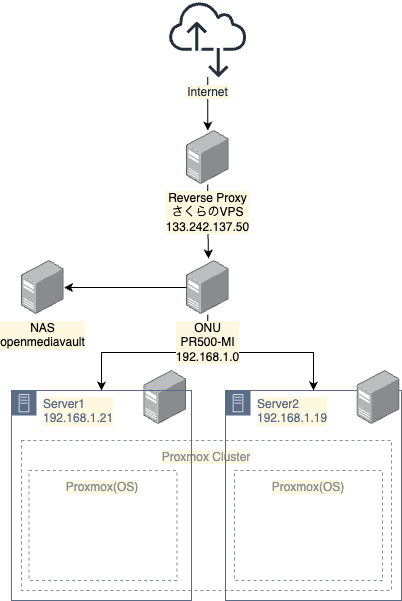

The diagram above was exported from draw.io. Its source (the exported page's mxGraphModel, read from the mxfile embedded in the PNG):
<mxGraphModel dx="1392" dy="655" grid="1" gridSize="10" guides="1" tooltips="1" connect="1" arrows="1" fold="1" page="1" pageScale="1" pageWidth="827" pageHeight="1169" math="0" shadow="0">
  <root>
    <mxCell id="0" />
    <mxCell id="1" parent="0" />
    <mxCell id="4" value="&lt;span style=&quot;&quot;&gt;Proxmox Cluster&lt;/span&gt;" style="outlineConnect=0;gradientColor=none;html=1;whiteSpace=wrap;fontSize=12;fontStyle=0;strokeColor=#879196;fillColor=none;verticalAlign=top;align=center;fontColor=#879196;dashed=1;spacingTop=3;labelBackgroundColor=#FFF8E1;" vertex="1" parent="1">
      <mxGeometry x="270" y="590" width="370" height="150" as="geometry" />
    </mxCell>
    <mxCell id="zRD6f0RcRHJXN4yNybXZ-14" style="edgeStyle=orthogonalEdgeStyle;rounded=0;orthogonalLoop=1;jettySize=auto;html=1;entryX=0.516;entryY=-0.037;entryDx=0;entryDy=0;entryPerimeter=0;labelBackgroundColor=#FFF8E1;" parent="1" source="zRD6f0RcRHJXN4yNybXZ-1" edge="1" target="nfN4Tk05xwhuRDfNfotM-1">
      <mxGeometry relative="1" as="geometry">
        <mxPoint x="570" y="410" as="targetPoint" />
      </mxGeometry>
    </mxCell>
    <mxCell id="zRD6f0RcRHJXN4yNybXZ-1" value="Reverse Proxy&lt;br&gt;さくらのVPS&lt;br&gt;133.242.137.50" style="points=[];aspect=fixed;html=1;align=center;shadow=0;dashed=0;image;image=img/lib/allied_telesis/computer_and_terminals/Server_Desktop.svg;labelBackgroundColor=#FFF8E1;" parent="1" vertex="1">
      <mxGeometry x="435.00000000000006" y="280" width="42.599999999999994" height="54" as="geometry" />
    </mxCell>
    <mxCell id="zRD6f0RcRHJXN4yNybXZ-3" value="" style="points=[];aspect=fixed;html=1;align=center;shadow=0;dashed=0;image;image=img/lib/allied_telesis/computer_and_terminals/Server_Desktop.svg;labelBackgroundColor=#FFF8E1;" parent="1" vertex="1">
      <mxGeometry x="392.4" y="520" width="42.599999999999994" height="54" as="geometry" />
    </mxCell>
    <mxCell id="zRD6f0RcRHJXN4yNybXZ-13" style="edgeStyle=orthogonalEdgeStyle;rounded=0;orthogonalLoop=1;jettySize=auto;html=1;labelBackgroundColor=#FFF8E1;" parent="1" source="zRD6f0RcRHJXN4yNybXZ-12" target="zRD6f0RcRHJXN4yNybXZ-1" edge="1">
      <mxGeometry relative="1" as="geometry" />
    </mxCell>
    <mxCell id="zRD6f0RcRHJXN4yNybXZ-12" value="&lt;span style=&quot;&quot;&gt;Internet&lt;/span&gt;" style="sketch=0;outlineConnect=0;fontColor=#232F3E;gradientColor=none;fillColor=#232F3D;strokeColor=none;dashed=0;verticalLabelPosition=bottom;verticalAlign=top;align=center;html=1;fontSize=12;fontStyle=0;aspect=fixed;pointerEvents=1;shape=mxgraph.aws4.internet_alt2;labelBackgroundColor=#FFF8E1;" parent="1" vertex="1">
      <mxGeometry x="417.3" y="150" width="78" height="78" as="geometry" />
    </mxCell>
    <mxCell id="zRD6f0RcRHJXN4yNybXZ-19" value="Server2&lt;br&gt;192.168.1.19" style="points=[[0,0],[0.25,0],[0.5,0],[0.75,0],[1,0],[1,0.25],[1,0.5],[1,0.75],[1,1],[0.75,1],[0.5,1],[0.25,1],[0,1],[0,0.75],[0,0.5],[0,0.25]];outlineConnect=0;gradientColor=none;html=1;whiteSpace=wrap;fontSize=12;fontStyle=0;container=1;pointerEvents=0;collapsible=0;recursiveResize=0;shape=mxgraph.aws4.group;grIcon=mxgraph.aws4.group_on_premise;strokeColor=#5A6C86;fillColor=none;verticalAlign=top;align=left;spacingLeft=30;fontColor=#5A6C86;dashed=0;labelBackgroundColor=#FFF8E1;" parent="1" vertex="1">
      <mxGeometry x="474" y="540" width="176" height="210" as="geometry" />
    </mxCell>
    <mxCell id="zRD6f0RcRHJXN4yNybXZ-5" value="" style="points=[];aspect=fixed;html=1;align=center;shadow=0;dashed=0;image;image=img/lib/allied_telesis/computer_and_terminals/Server_Desktop.svg;labelBackgroundColor=#FFF8E1;" parent="zRD6f0RcRHJXN4yNybXZ-19" vertex="1">
      <mxGeometry x="131.70000000000005" y="-20" width="42.599999999999994" height="54" as="geometry" />
    </mxCell>
    <mxCell id="zRD6f0RcRHJXN4yNybXZ-24" value="Proxmox(OS)" style="outlineConnect=0;gradientColor=none;html=1;whiteSpace=wrap;fontSize=12;fontStyle=0;strokeColor=#879196;fillColor=none;verticalAlign=top;align=center;fontColor=#879196;dashed=1;spacingTop=3;labelBackgroundColor=#FFF8E1;" parent="1" vertex="1">
      <mxGeometry x="277.4" y="620" width="148.06" height="110" as="geometry" />
    </mxCell>
    <mxCell id="zRD6f0RcRHJXN4yNybXZ-28" value="&lt;span style=&quot;&quot;&gt;Proxmox(OS)&lt;/span&gt;" style="outlineConnect=0;gradientColor=none;html=1;whiteSpace=wrap;fontSize=12;fontStyle=0;strokeColor=#879196;fillColor=none;verticalAlign=top;align=center;fontColor=#879196;dashed=1;spacingTop=3;labelBackgroundColor=#FFF8E1;" parent="1" vertex="1">
      <mxGeometry x="482.97" y="620" width="148.06" height="110" as="geometry" />
    </mxCell>
    <mxCell id="zRD6f0RcRHJXN4yNybXZ-2" value="Server1&lt;br&gt;192.168.1.21&lt;br&gt;" style="points=[[0,0],[0.25,0],[0.5,0],[0.75,0],[1,0],[1,0.25],[1,0.5],[1,0.75],[1,1],[0.75,1],[0.5,1],[0.25,1],[0,1],[0,0.75],[0,0.5],[0,0.25]];outlineConnect=0;gradientColor=none;html=1;whiteSpace=wrap;fontSize=12;fontStyle=0;container=1;pointerEvents=0;collapsible=0;recursiveResize=0;shape=mxgraph.aws4.group;grIcon=mxgraph.aws4.group_on_premise;strokeColor=#5A6C86;fillColor=none;verticalAlign=top;align=left;spacingLeft=30;fontColor=#5A6C86;dashed=0;labelBackgroundColor=#FFF8E1;" parent="1" vertex="1">
      <mxGeometry x="260" y="540" width="180" height="210" as="geometry" />
    </mxCell>
    <mxCell id="2" style="edgeStyle=orthogonalEdgeStyle;rounded=0;orthogonalLoop=1;jettySize=auto;html=1;labelBackgroundColor=#FFF8E1;" edge="1" parent="1" source="nfN4Tk05xwhuRDfNfotM-1" target="zRD6f0RcRHJXN4yNybXZ-2">
      <mxGeometry relative="1" as="geometry" />
    </mxCell>
    <mxCell id="3" style="edgeStyle=orthogonalEdgeStyle;rounded=0;orthogonalLoop=1;jettySize=auto;html=1;labelBackgroundColor=#FFF8E1;" edge="1" parent="1" source="nfN4Tk05xwhuRDfNfotM-1" target="zRD6f0RcRHJXN4yNybXZ-19">
      <mxGeometry relative="1" as="geometry" />
    </mxCell>
    <mxCell id="nfN4Tk05xwhuRDfNfotM-1" value="ONU&lt;br style=&quot;border-color: var(--border-color);&quot;&gt;PR500-MI&lt;br style=&quot;border-color: var(--border-color);&quot;&gt;192.168.1.0" style="points=[];aspect=fixed;html=1;align=center;shadow=0;dashed=0;image;image=img/lib/allied_telesis/computer_and_terminals/Server_Desktop.svg;labelBackgroundColor=#FFF8E1;" parent="1" vertex="1">
      <mxGeometry x="435" y="410" width="42.599999999999994" height="54" as="geometry" />
    </mxCell>
    <mxCell id="5" value="NAS&lt;br&gt;openmediavault" style="points=[];aspect=fixed;html=1;align=center;shadow=0;dashed=0;image;image=img/lib/allied_telesis/computer_and_terminals/Server_Desktop.svg;labelBackgroundColor=#FFF8E1;" vertex="1" parent="1">
      <mxGeometry x="270.0000000000001" y="410" width="42.599999999999994" height="54" as="geometry" />
    </mxCell>
    <mxCell id="6" style="edgeStyle=orthogonalEdgeStyle;rounded=0;orthogonalLoop=1;jettySize=auto;html=1;entryX=1;entryY=0.5;entryDx=0;entryDy=0;entryPerimeter=0;labelBackgroundColor=#FFF8E1;" edge="1" parent="1" source="nfN4Tk05xwhuRDfNfotM-1" target="5">
      <mxGeometry relative="1" as="geometry" />
    </mxCell>
  </root>
</mxGraphModel>